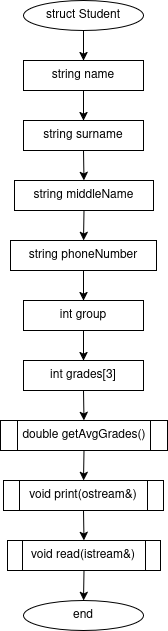

The diagram above was exported from draw.io. Its source (the exported page's mxGraphModel, read from the mxfile embedded in the PNG):
<mxGraphModel dx="670" dy="1509" grid="1" gridSize="10" guides="1" tooltips="1" connect="1" arrows="1" fold="1" page="1" pageScale="1" pageWidth="827" pageHeight="1169" math="0" shadow="0">
  <root>
    <mxCell id="0" />
    <mxCell id="1" parent="0" />
    <mxCell id="1pW0LzJlE7ywNSI9dMlR-336" parent="1" style="ellipse;whiteSpace=wrap;html=1;" value="struct Student" vertex="1">
      <mxGeometry height="30" width="120" x="850" as="geometry" />
    </mxCell>
    <mxCell id="1pW0LzJlE7ywNSI9dMlR-337" parent="1" style="rounded=0;whiteSpace=wrap;html=1;" value="string name" vertex="1">
      <mxGeometry height="30" width="120" x="850" y="60" as="geometry" />
    </mxCell>
    <mxCell id="1pW0LzJlE7ywNSI9dMlR-338" parent="1" style="rounded=0;whiteSpace=wrap;html=1;" value="string surname" vertex="1">
      <mxGeometry height="30" width="120" x="850" y="120" as="geometry" />
    </mxCell>
    <mxCell id="1pW0LzJlE7ywNSI9dMlR-339" parent="1" style="rounded=0;whiteSpace=wrap;html=1;" value="string middleName" vertex="1">
      <mxGeometry height="30" width="139" x="841" y="180" as="geometry" />
    </mxCell>
    <mxCell id="1pW0LzJlE7ywNSI9dMlR-340" parent="1" style="rounded=0;whiteSpace=wrap;html=1;" value="string phoneNumber" vertex="1">
      <mxGeometry height="30" width="146" x="837" y="240" as="geometry" />
    </mxCell>
    <mxCell id="1pW0LzJlE7ywNSI9dMlR-341" parent="1" style="rounded=0;whiteSpace=wrap;html=1;" value="int group" vertex="1">
      <mxGeometry height="30" width="120" x="850" y="300" as="geometry" />
    </mxCell>
    <mxCell id="1pW0LzJlE7ywNSI9dMlR-342" parent="1" style="rounded=0;whiteSpace=wrap;html=1;" value="int grades[3]" vertex="1">
      <mxGeometry height="30" width="120" x="850" y="360" as="geometry" />
    </mxCell>
    <mxCell id="1pW0LzJlE7ywNSI9dMlR-343" parent="1" style="shape=process;whiteSpace=wrap;html=1;backgroundOutline=1;" value="double getAvgGrades()" vertex="1">
      <mxGeometry height="30" width="167" x="827" y="420" as="geometry" />
    </mxCell>
    <mxCell id="1pW0LzJlE7ywNSI9dMlR-344" parent="1" style="shape=process;whiteSpace=wrap;html=1;backgroundOutline=1;" value="void print(ostream&amp;)" vertex="1">
      <mxGeometry height="30" width="160" x="830" y="480" as="geometry" />
    </mxCell>
    <mxCell id="1pW0LzJlE7ywNSI9dMlR-345" parent="1" style="shape=process;whiteSpace=wrap;html=1;backgroundOutline=1;" value="void read(istream&amp;)" vertex="1">
      <mxGeometry height="30" width="153" x="834" y="540" as="geometry" />
    </mxCell>
    <mxCell id="1pW0LzJlE7ywNSI9dMlR-346" parent="1" style="ellipse;whiteSpace=wrap;html=1;" value="end" vertex="1">
      <mxGeometry height="30" width="120" x="850" y="600" as="geometry" />
    </mxCell>
    <mxCell id="1pW0LzJlE7ywNSI9dMlR-347" edge="1" parent="1" source="1pW0LzJlE7ywNSI9dMlR-336" style="endArrow=classic;html=1;rounded=0;exitX=0.5;exitY=1;exitDx=0;exitDy=0;entryX=0.5;entryY=0;entryDx=0;entryDy=0;" target="1pW0LzJlE7ywNSI9dMlR-337" value="">
      <mxGeometry relative="1" as="geometry" />
    </mxCell>
    <mxCell id="1pW0LzJlE7ywNSI9dMlR-348" edge="1" parent="1" source="1pW0LzJlE7ywNSI9dMlR-337" style="endArrow=classic;html=1;rounded=0;exitX=0.5;exitY=1;exitDx=0;exitDy=0;entryX=0.5;entryY=0;entryDx=0;entryDy=0;" target="1pW0LzJlE7ywNSI9dMlR-338" value="">
      <mxGeometry relative="1" as="geometry" />
    </mxCell>
    <mxCell id="1pW0LzJlE7ywNSI9dMlR-349" edge="1" parent="1" source="1pW0LzJlE7ywNSI9dMlR-338" style="endArrow=classic;html=1;rounded=0;exitX=0.5;exitY=1;exitDx=0;exitDy=0;entryX=0.5;entryY=0;entryDx=0;entryDy=0;" target="1pW0LzJlE7ywNSI9dMlR-339" value="">
      <mxGeometry relative="1" as="geometry" />
    </mxCell>
    <mxCell id="1pW0LzJlE7ywNSI9dMlR-350" edge="1" parent="1" source="1pW0LzJlE7ywNSI9dMlR-339" style="endArrow=classic;html=1;rounded=0;exitX=0.5;exitY=1;exitDx=0;exitDy=0;entryX=0.5;entryY=0;entryDx=0;entryDy=0;" target="1pW0LzJlE7ywNSI9dMlR-340" value="">
      <mxGeometry relative="1" as="geometry" />
    </mxCell>
    <mxCell id="1pW0LzJlE7ywNSI9dMlR-351" edge="1" parent="1" source="1pW0LzJlE7ywNSI9dMlR-340" style="endArrow=classic;html=1;rounded=0;exitX=0.5;exitY=1;exitDx=0;exitDy=0;entryX=0.5;entryY=0;entryDx=0;entryDy=0;" target="1pW0LzJlE7ywNSI9dMlR-341" value="">
      <mxGeometry relative="1" as="geometry" />
    </mxCell>
    <mxCell id="1pW0LzJlE7ywNSI9dMlR-352" edge="1" parent="1" source="1pW0LzJlE7ywNSI9dMlR-341" style="endArrow=classic;html=1;rounded=0;exitX=0.5;exitY=1;exitDx=0;exitDy=0;entryX=0.5;entryY=0;entryDx=0;entryDy=0;" target="1pW0LzJlE7ywNSI9dMlR-342" value="">
      <mxGeometry relative="1" as="geometry" />
    </mxCell>
    <mxCell id="1pW0LzJlE7ywNSI9dMlR-353" edge="1" parent="1" source="1pW0LzJlE7ywNSI9dMlR-342" style="endArrow=classic;html=1;rounded=0;exitX=0.5;exitY=1;exitDx=0;exitDy=0;entryX=0.5;entryY=0;entryDx=0;entryDy=0;" target="1pW0LzJlE7ywNSI9dMlR-343" value="">
      <mxGeometry relative="1" as="geometry" />
    </mxCell>
    <mxCell id="1pW0LzJlE7ywNSI9dMlR-354" edge="1" parent="1" source="1pW0LzJlE7ywNSI9dMlR-343" style="endArrow=classic;html=1;rounded=0;exitX=0.5;exitY=1;exitDx=0;exitDy=0;entryX=0.5;entryY=0;entryDx=0;entryDy=0;" target="1pW0LzJlE7ywNSI9dMlR-344" value="">
      <mxGeometry relative="1" as="geometry" />
    </mxCell>
    <mxCell id="1pW0LzJlE7ywNSI9dMlR-355" edge="1" parent="1" source="1pW0LzJlE7ywNSI9dMlR-344" style="endArrow=classic;html=1;rounded=0;exitX=0.5;exitY=1;exitDx=0;exitDy=0;entryX=0.5;entryY=0;entryDx=0;entryDy=0;" target="1pW0LzJlE7ywNSI9dMlR-345" value="">
      <mxGeometry relative="1" as="geometry" />
    </mxCell>
    <mxCell id="1pW0LzJlE7ywNSI9dMlR-356" edge="1" parent="1" source="1pW0LzJlE7ywNSI9dMlR-345" style="endArrow=classic;html=1;rounded=0;exitX=0.5;exitY=1;exitDx=0;exitDy=0;entryX=0.5;entryY=0;entryDx=0;entryDy=0;" target="1pW0LzJlE7ywNSI9dMlR-346" value="">
      <mxGeometry relative="1" as="geometry" />
    </mxCell>
  </root>
</mxGraphModel>